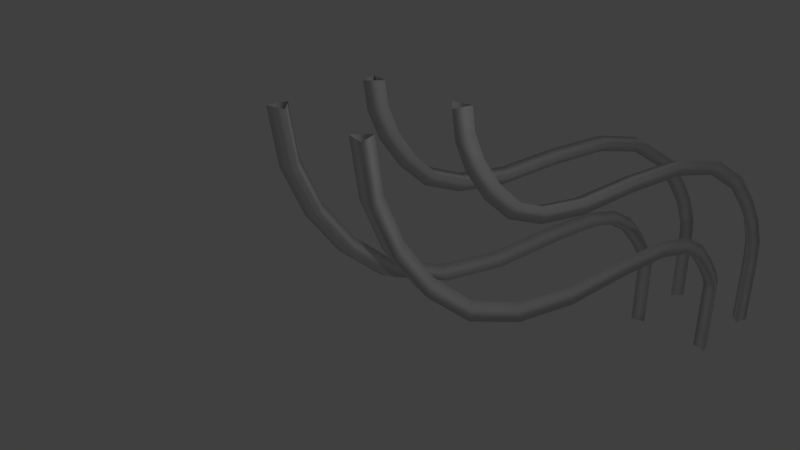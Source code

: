 # Source: level_12_tracks.blend  (saved by Blender 2.76.0; exported with 4.5.12 LTS)
import bpy
from mathutils import Matrix  # noqa: F401  (used for matrix-valued properties, if any)

bpy.ops.wm.read_factory_settings(use_empty=True)
scene = bpy.context.scene
scene.name = 'Scene'

# ---- collections
col_collection_1 = bpy.data.collections.new('Collection 1'); scene.collection.children.link(col_collection_1)

# ---- world
world_world = bpy.data.worlds.new('World'); scene.world = world_world
world_world.color = (0.05088, 0.05088, 0.05088)
world_world.use_sun_shadow = False
world_world.sun_shadow_jitter_overblur = 0.0
world_world.cycles.sampling_method = 'MANUAL'
world_world.cycles.sample_map_resolution = 256

# ---- cameras
cam_camera = bpy.data.cameras.new('Camera')
cam_camera.clip_end = 100.0
cam_camera.lens = 35.0
cam_camera.sensor_width = 32.0
cam_camera.sensor_height = 18.0
cam_camera.ortho_scale = 7.314
cam_camera.dof.focus_distance = 0.0
cam_camera.dof.aperture_fstop = 128.0

# ---- lights
light_lamp = bpy.data.lights.new('Lamp', 'POINT')
light_lamp.transmission_factor = 0.0
light_lamp.cutoff_distance = 30.0
light_lamp.energy = 100.0
light_lamp.shadow_buffer_clip_start = 1.001
light_lamp.shadow_soft_size = 0.1
light_lamp.shadow_maximum_resolution = 0.006
light_lamp.use_absolute_resolution = True
light_lamp.cycles.use_multiple_importance_sampling = False

# ---- curves / text
cu_nurbscircle_006 = bpy.data.curves.new('NurbsCircle.006', 'CURVE')
cu_nurbscircle_006.dimensions = '3D'
_sp = cu_nurbscircle_006.splines.new('NURBS'); _sp.points.add(2)
_sp.points.foreach_set('co', [-0.3661, -0.4923, 0.0, 1.0, -0.5314, -0.5442, 0.0, 0.3536, -0.4937, -0.3751, 0.0, 1.0])
_sp.order_u = 2
_sp.order_v = 0
_sp.resolution_u = 1
_sp.use_cyclic_u = True
_sp = cu_nurbscircle_006.splines.new('NURBS'); _sp.points.add(2)
_sp.points.foreach_set('co', [-0.4932, 0.361, 0.0, 1.0, -0.5316, 0.5299, 0.0, 0.3536, -0.3661, 0.4787, 0.0, 1.0])
_sp.order_u = 2
_sp.order_v = 0
_sp.resolution_u = 1
_sp.use_cyclic_u = True
_sp = cu_nurbscircle_006.splines.new('NURBS'); _sp.points.add(2)
_sp.points.foreach_set('co', [0.484, -0.3746, 0.0, 1.0, 0.5316, -0.5412, 0.0, 0.3536, 0.3636, -0.4991, 0.0, 1.0])
_sp.order_u = 2
_sp.order_v = 0
_sp.resolution_u = 1
_sp.use_cyclic_u = True
_sp = cu_nurbscircle_006.splines.new('NURBS'); _sp.points.add(2)
_sp.points.foreach_set('co', [0.3696, 0.468, 0.0, 1.0, 0.5343, 0.5216, 0.0, 0.3536, 0.4984, 0.3521, 0.0, 1.0])
_sp.order_u = 2
_sp.order_v = 0
_sp.resolution_u = 1
_sp.use_cyclic_u = True
cu_nurbscircle_006.use_path = True
cu_nurbscircle_006.use_path_clamp = True
cu_nurbscircle_006.bevel_resolution = 0
cu_nurbscircle_006.fill_mode = 'HALF'
cu_nurbspath = bpy.data.curves.new('NurbsPath', 'CURVE')
cu_nurbspath.dimensions = '3D'
_sp = cu_nurbspath.splines.new('NURBS'); _sp.points.add(6)
_sp.points.foreach_set('co', [-2.0, 0.0, 0.0, 1.0, -1.0, -7.848e-14, 5.841e-07, 1.0, 1.0, 2.0, 4.634e-07, 1.0, 1.0, 7.0, 1.135e-06, 1.0, 3.0, 9.0, 1.015e-06, 1.0, 4.0, 9.0, 8.198e-07, 1.0, 5.0, 9.0, 6.251e-07, 1.0])
_sp.order_u = 3
_sp.order_v = 0
_sp.resolution_u = 3
_sp.use_endpoint_u = True
cu_nurbspath.use_path = True
cu_nurbspath.use_path_clamp = True
cu_nurbspath.bevel_mode = 'OBJECT'
cu_nurbspath.bevel_resolution = 0
cu_nurbspath.fill_mode = 'HALF'

# ---- objects
ob_lamp = bpy.data.objects.new('Lamp', light_lamp)
ob_camera = bpy.data.objects.new('Camera', cam_camera)
ob_trianglethickbevel = bpy.data.objects.new('TriangleThickBevel', cu_nurbscircle_006)
ob_nurbspath = bpy.data.objects.new('NurbsPath', cu_nurbspath)

# ---- transforms, parenting, visibility, modifiers, constraints
ob_lamp.location = (4.076, 1.005, 5.904)
ob_lamp.rotation_euler = (0.6503, 0.05522, 1.866)
ob_lamp.lock_rotations_4d = False
ob_lamp.empty_display_type = 'ARROWS'
ob_lamp.color = (0.0, 0.0, 0.0, 0.0)
ob_lamp.lineart.crease_threshold = 0.0
ob_camera.location = (7.481, -6.508, 5.344)
ob_camera.rotation_euler = (1.109, 0.01082, 0.8149)
ob_camera.lock_rotations_4d = False
ob_camera.empty_display_type = 'ARROWS'
ob_camera.color = (0.0, 0.0, 0.0, 0.0)
ob_camera.display_type = 'WIRE'
ob_camera.lineart.crease_threshold = 0.0
ob_trianglethickbevel.location = (2.76, 0.0, 0.0)
ob_trianglethickbevel.scale = (1.627, 1.627, 1.627)
ob_trianglethickbevel.lineart.crease_threshold = 0.0
ob_nurbspath.location = (0.0, 0.0, 0.0)
ob_nurbspath.rotation_euler = (-1.344e-07, 1.571, 0.0)
ob_nurbspath.lineart.crease_threshold = 0.0
cu_nurbspath.bevel_object = ob_trianglethickbevel

# ---- collection membership
col_collection_1.objects.link(ob_lamp)
col_collection_1.objects.link(ob_camera)
col_collection_1.objects.link(ob_trianglethickbevel)
col_collection_1.objects.link(ob_nurbspath)

# ---- scene / render settings (as saved in the file)
scene.camera = ob_camera
scene.frame_start = 1; scene.frame_end = 250; scene.frame_set(1)
scene.render.engine = 'BLENDER_EEVEE_NEXT'
scene.render.resolution_percentage = 50
scene.render.dither_intensity = 0.0
scene.cycles.use_denoising = False
scene.cycles.samples = 10
scene.cycles.sampling_pattern = 'TABULATED_SOBOL'
scene.cycles.light_sampling_threshold = 0.0
scene.cycles.use_adaptive_sampling = False
scene.cycles.use_light_tree = False
scene.cycles.blur_glossy = 0.0
scene.cycles.pixel_filter_type = 'GAUSSIAN'
scene.cycles.sample_clamp_indirect = 0.0
scene.view_settings.view_transform = 'Standard'
bpy.context.view_layer.update()
